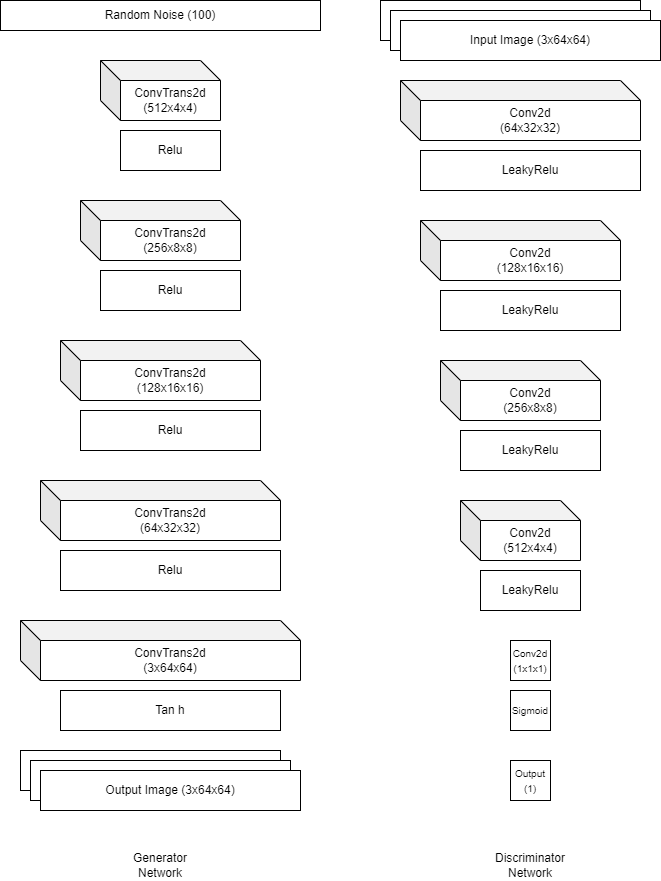

The diagram above was exported from draw.io. Its source (the exported page's mxGraphModel, read from the mxfile embedded in the PNG):
<mxGraphModel dx="938" dy="514" grid="1" gridSize="10" guides="1" tooltips="1" connect="1" arrows="1" fold="1" page="1" pageScale="1" pageWidth="850" pageHeight="1100" math="0" shadow="0">
  <root>
    <mxCell id="0" />
    <mxCell id="1" parent="0" />
    <mxCell id="yYb3Ez1D52SIthG9iJt6-1" value="Random Noise (100)" style="rounded=0;whiteSpace=wrap;html=1;" vertex="1" parent="1">
      <mxGeometry x="80" y="120" width="320" height="30" as="geometry" />
    </mxCell>
    <mxCell id="yYb3Ez1D52SIthG9iJt6-2" value="ConvTrans2d&lt;br&gt;(512x4x4)" style="shape=cube;whiteSpace=wrap;html=1;boundedLbl=1;backgroundOutline=1;darkOpacity=0.05;darkOpacity2=0.1;" vertex="1" parent="1">
      <mxGeometry x="180" y="180" width="120" height="60" as="geometry" />
    </mxCell>
    <mxCell id="yYb3Ez1D52SIthG9iJt6-3" value="Relu" style="rounded=0;whiteSpace=wrap;html=1;" vertex="1" parent="1">
      <mxGeometry x="200" y="250" width="100" height="40" as="geometry" />
    </mxCell>
    <mxCell id="yYb3Ez1D52SIthG9iJt6-4" value="ConvTrans2d&lt;br&gt;(256x8x8)" style="shape=cube;whiteSpace=wrap;html=1;boundedLbl=1;backgroundOutline=1;darkOpacity=0.05;darkOpacity2=0.1;" vertex="1" parent="1">
      <mxGeometry x="160" y="320" width="160" height="60" as="geometry" />
    </mxCell>
    <mxCell id="yYb3Ez1D52SIthG9iJt6-5" value="Relu" style="rounded=0;whiteSpace=wrap;html=1;" vertex="1" parent="1">
      <mxGeometry x="180" y="390" width="140" height="40" as="geometry" />
    </mxCell>
    <mxCell id="yYb3Ez1D52SIthG9iJt6-6" value="ConvTrans2d&lt;br&gt;(128x16x16)" style="shape=cube;whiteSpace=wrap;html=1;boundedLbl=1;backgroundOutline=1;darkOpacity=0.05;darkOpacity2=0.1;" vertex="1" parent="1">
      <mxGeometry x="140" y="460" width="200" height="60" as="geometry" />
    </mxCell>
    <mxCell id="yYb3Ez1D52SIthG9iJt6-7" value="Relu" style="rounded=0;whiteSpace=wrap;html=1;" vertex="1" parent="1">
      <mxGeometry x="160" y="530" width="180" height="40" as="geometry" />
    </mxCell>
    <mxCell id="yYb3Ez1D52SIthG9iJt6-8" value="ConvTrans2d&lt;br&gt;(64x32x32)" style="shape=cube;whiteSpace=wrap;html=1;boundedLbl=1;backgroundOutline=1;darkOpacity=0.05;darkOpacity2=0.1;" vertex="1" parent="1">
      <mxGeometry x="120" y="600" width="240" height="60" as="geometry" />
    </mxCell>
    <mxCell id="yYb3Ez1D52SIthG9iJt6-9" value="Relu" style="rounded=0;whiteSpace=wrap;html=1;" vertex="1" parent="1">
      <mxGeometry x="140" y="670" width="220" height="40" as="geometry" />
    </mxCell>
    <mxCell id="yYb3Ez1D52SIthG9iJt6-11" value="" style="rounded=0;whiteSpace=wrap;html=1;" vertex="1" parent="1">
      <mxGeometry x="100" y="870" width="260" height="40" as="geometry" />
    </mxCell>
    <mxCell id="yYb3Ez1D52SIthG9iJt6-14" value="" style="rounded=0;whiteSpace=wrap;html=1;" vertex="1" parent="1">
      <mxGeometry x="110" y="880" width="260" height="40" as="geometry" />
    </mxCell>
    <mxCell id="yYb3Ez1D52SIthG9iJt6-15" value="Output Image (3x64x64)" style="rounded=0;whiteSpace=wrap;html=1;" vertex="1" parent="1">
      <mxGeometry x="120" y="890" width="260" height="40" as="geometry" />
    </mxCell>
    <mxCell id="yYb3Ez1D52SIthG9iJt6-16" value="ConvTrans2d&lt;br&gt;(3x64x64)" style="shape=cube;whiteSpace=wrap;html=1;boundedLbl=1;backgroundOutline=1;darkOpacity=0.05;darkOpacity2=0.1;" vertex="1" parent="1">
      <mxGeometry x="100" y="740" width="280" height="60" as="geometry" />
    </mxCell>
    <mxCell id="yYb3Ez1D52SIthG9iJt6-17" value="Tan h" style="rounded=0;whiteSpace=wrap;html=1;" vertex="1" parent="1">
      <mxGeometry x="140" y="810" width="220" height="40" as="geometry" />
    </mxCell>
    <mxCell id="yYb3Ez1D52SIthG9iJt6-18" value="Generator Network" style="text;html=1;strokeColor=none;fillColor=none;align=center;verticalAlign=middle;whiteSpace=wrap;rounded=0;" vertex="1" parent="1">
      <mxGeometry x="210" y="970" width="60" height="30" as="geometry" />
    </mxCell>
    <mxCell id="yYb3Ez1D52SIthG9iJt6-19" value="" style="rounded=0;whiteSpace=wrap;html=1;" vertex="1" parent="1">
      <mxGeometry x="460" y="120" width="260" height="40" as="geometry" />
    </mxCell>
    <mxCell id="yYb3Ez1D52SIthG9iJt6-20" value="" style="rounded=0;whiteSpace=wrap;html=1;" vertex="1" parent="1">
      <mxGeometry x="470" y="130" width="260" height="40" as="geometry" />
    </mxCell>
    <mxCell id="yYb3Ez1D52SIthG9iJt6-21" value="Input Image (3x64x64)" style="rounded=0;whiteSpace=wrap;html=1;" vertex="1" parent="1">
      <mxGeometry x="480" y="140" width="260" height="40" as="geometry" />
    </mxCell>
    <mxCell id="yYb3Ez1D52SIthG9iJt6-22" value="Conv2d&lt;br&gt;(64x32x32)" style="shape=cube;whiteSpace=wrap;html=1;boundedLbl=1;backgroundOutline=1;darkOpacity=0.05;darkOpacity2=0.1;" vertex="1" parent="1">
      <mxGeometry x="480" y="200" width="240" height="60" as="geometry" />
    </mxCell>
    <mxCell id="yYb3Ez1D52SIthG9iJt6-23" value="LeakyRelu" style="rounded=0;whiteSpace=wrap;html=1;" vertex="1" parent="1">
      <mxGeometry x="500" y="270" width="220" height="40" as="geometry" />
    </mxCell>
    <mxCell id="yYb3Ez1D52SIthG9iJt6-24" value="Conv2d&lt;br&gt;(128x16x16)" style="shape=cube;whiteSpace=wrap;html=1;boundedLbl=1;backgroundOutline=1;darkOpacity=0.05;darkOpacity2=0.1;" vertex="1" parent="1">
      <mxGeometry x="500" y="340" width="200" height="60" as="geometry" />
    </mxCell>
    <mxCell id="yYb3Ez1D52SIthG9iJt6-25" value="LeakyRelu" style="rounded=0;whiteSpace=wrap;html=1;" vertex="1" parent="1">
      <mxGeometry x="520" y="410" width="180" height="40" as="geometry" />
    </mxCell>
    <mxCell id="yYb3Ez1D52SIthG9iJt6-26" value="Conv2d&lt;br&gt;(256x8x8)" style="shape=cube;whiteSpace=wrap;html=1;boundedLbl=1;backgroundOutline=1;darkOpacity=0.05;darkOpacity2=0.1;" vertex="1" parent="1">
      <mxGeometry x="520" y="480" width="160" height="60" as="geometry" />
    </mxCell>
    <mxCell id="yYb3Ez1D52SIthG9iJt6-27" value="LeakyRelu" style="rounded=0;whiteSpace=wrap;html=1;" vertex="1" parent="1">
      <mxGeometry x="540" y="550" width="140" height="40" as="geometry" />
    </mxCell>
    <mxCell id="yYb3Ez1D52SIthG9iJt6-28" value="Conv2d&lt;br&gt;(512x4x4)" style="shape=cube;whiteSpace=wrap;html=1;boundedLbl=1;backgroundOutline=1;darkOpacity=0.05;darkOpacity2=0.1;" vertex="1" parent="1">
      <mxGeometry x="540" y="620" width="120" height="60" as="geometry" />
    </mxCell>
    <mxCell id="yYb3Ez1D52SIthG9iJt6-29" value="LeakyRelu" style="rounded=0;whiteSpace=wrap;html=1;" vertex="1" parent="1">
      <mxGeometry x="560" y="690" width="100" height="40" as="geometry" />
    </mxCell>
    <mxCell id="yYb3Ez1D52SIthG9iJt6-30" value="&lt;font style=&quot;font-size: 10px;&quot;&gt;Conv2d&lt;br&gt;(1x1x1)&lt;/font&gt;" style="rounded=0;whiteSpace=wrap;html=1;" vertex="1" parent="1">
      <mxGeometry x="590" y="760" width="40" height="40" as="geometry" />
    </mxCell>
    <mxCell id="yYb3Ez1D52SIthG9iJt6-31" value="&lt;font style=&quot;font-size: 10px;&quot;&gt;Sigmoid&lt;/font&gt;" style="rounded=0;whiteSpace=wrap;html=1;" vertex="1" parent="1">
      <mxGeometry x="590" y="810" width="40" height="40" as="geometry" />
    </mxCell>
    <mxCell id="yYb3Ez1D52SIthG9iJt6-32" value="&lt;font style=&quot;font-size: 10px;&quot;&gt;Output&lt;br&gt;(1)&lt;/font&gt;" style="rounded=0;whiteSpace=wrap;html=1;" vertex="1" parent="1">
      <mxGeometry x="590" y="880" width="40" height="40" as="geometry" />
    </mxCell>
    <mxCell id="yYb3Ez1D52SIthG9iJt6-33" value="Discriminator&lt;br&gt;Network" style="text;html=1;strokeColor=none;fillColor=none;align=center;verticalAlign=middle;whiteSpace=wrap;rounded=0;" vertex="1" parent="1">
      <mxGeometry x="580" y="970" width="60" height="30" as="geometry" />
    </mxCell>
  </root>
</mxGraphModel>